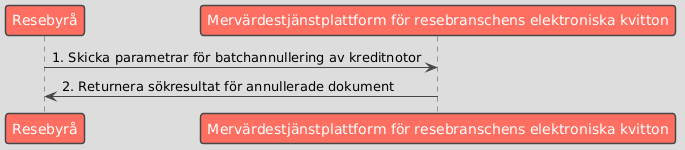

The diagram above was rendered by PlantUML. Its source (embedded in the PNG):
@startuml
!theme toy

participant "Resebyrå" as Business
participant "Mervärdestjänstplattform för resebranschens elektroniska kvitton" as Platform

Business -> Platform : 1. Skicka parametrar för batchannullering av kreditnotor
Platform -> Business : 2. Returnera sökresultat för annullerade dokument
@enduml